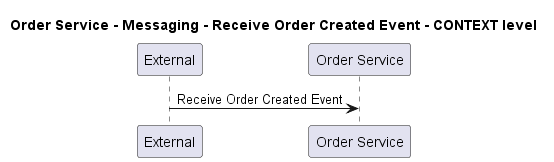

The diagram above was rendered by PlantUML. Its source (embedded in the PNG):
@startuml
!pragma layout smetana

title Order Service - Messaging - Receive Order Created Event - CONTEXT level

participant "External" as C4InterFlow.SoftwareSystems.ExternalSystem
participant "Order Service" as ECommercePlatform.SoftwareSystems.OrderService

C4InterFlow.SoftwareSystems.ExternalSystem -> ECommercePlatform.SoftwareSystems.OrderService : Receive Order Created Event


@enduml